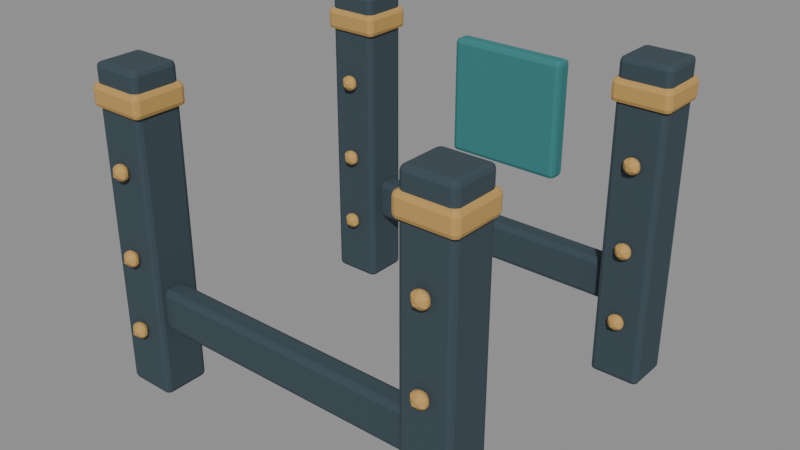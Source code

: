 # Source: upgrade_iron_sculpt.blend  (saved by Blender 5.2.44; exported with 4.5.12 LTS)
import bpy
from mathutils import Matrix  # noqa: F401  (used for matrix-valued properties, if any)

bpy.ops.wm.read_factory_settings(use_empty=True)
scene = bpy.context.scene
scene.name = 'Fort7_upgrade_iron'

# ---- materials (node trees are filled in below, after node groups)
mat_fortart2_iron_015 = bpy.data.materials.new('FortArt2_iron.015')
mat_fortart2_iron_015.diffuse_color = (0.04092, 0.06663, 0.08438, 1.0)
mat_fortart2_gold_014 = bpy.data.materials.new('FortArt2_gold.014')
mat_fortart2_gold_014.diffuse_color = (0.5395, 0.3278, 0.09759, 1.0)
mat_fortart2_teal_008 = bpy.data.materials.new('FortArt2_teal.008')
mat_fortart2_teal_008.diffuse_color = (0.03689, 0.2122, 0.2159, 1.0)

# ---- material node trees
mat_fortart2_iron_015.use_nodes = True; mat_fortart2_iron_015.node_tree.nodes.clear()
_N = mat_fortart2_iron_015.node_tree.nodes; _L = mat_fortart2_iron_015.node_tree.links
n0 = _N.new('ShaderNodeBsdfPrincipled'); n0.name = 'Principled BSDF'; n0.location = (-200, 100)
n0.inputs[0].default_value = (0.04092, 0.06663, 0.08438, 1.0)
n0.inputs[1].default_value = 0.08
n0.inputs[2].default_value = 0.86
n0.inputs[10].default_value = 0.005
n1 = _N.new('ShaderNodeOutputMaterial'); n1.name = 'Material Output'; n1.location = (200, 100)
_L.new(n0.outputs[0], n1.inputs[0])
n1.is_active_output = True
mat_fortart2_gold_014.use_nodes = True; mat_fortart2_gold_014.node_tree.nodes.clear()
_N = mat_fortart2_gold_014.node_tree.nodes; _L = mat_fortart2_gold_014.node_tree.links
n0 = _N.new('ShaderNodeBsdfPrincipled'); n0.name = 'Principled BSDF'; n0.location = (-200, 100)
n0.inputs[0].default_value = (0.5395, 0.3278, 0.09759, 1.0)
n0.inputs[1].default_value = 0.08
n0.inputs[2].default_value = 0.86
n0.inputs[10].default_value = 0.005
n1 = _N.new('ShaderNodeOutputMaterial'); n1.name = 'Material Output'; n1.location = (200, 100)
_L.new(n0.outputs[0], n1.inputs[0])
n1.is_active_output = True
mat_fortart2_teal_008.use_nodes = True; mat_fortart2_teal_008.node_tree.nodes.clear()
_N = mat_fortart2_teal_008.node_tree.nodes; _L = mat_fortart2_teal_008.node_tree.links
n0 = _N.new('ShaderNodeBsdfPrincipled'); n0.name = 'Principled BSDF'; n0.location = (-200, 100)
n0.inputs[0].default_value = (0.03689, 0.2122, 0.2159, 1.0)
n0.inputs[1].default_value = 0.08
n0.inputs[2].default_value = 0.86
n0.inputs[10].default_value = 0.005
n1 = _N.new('ShaderNodeOutputMaterial'); n1.name = 'Material Output'; n1.location = (200, 100)
_L.new(n0.outputs[0], n1.inputs[0])
n1.is_active_output = True

# ---- meshes
me_cube_2230 = bpy.data.meshes.new('Cube.2230')
me_cube_2230.from_pydata([(-0.135, -0.125, -0.85), (-0.135, -0.125, 0.85), (-0.135, 0.125, -0.85), (-0.135, 0.125, 0.85), (0.135, -0.125, -0.85), (0.135, -0.125, 0.85), (0.135, 0.125, -0.85), (0.135, 0.125, 0.85)], [], [(0, 1, 3, 2), (2, 3, 7, 6), (6, 7, 5, 4), (4, 5, 1, 0), (2, 6, 4, 0), (7, 3, 1, 5)])
_uv = me_cube_2230.uv_layers.new(name='UVMap')
_uv.uv.foreach_set('vector', [0.375, 0.0, 0.625, 0.0, 0.625, 0.25, 0.375, 0.25, 0.375, 0.25, 0.625, 0.25, 0.625, 0.5, 0.375, 0.5, 0.375, 0.5, 0.625, 0.5, 0.625, 0.75, 0.375, 0.75, 0.375, 0.75, 0.625, 0.75, 0.625, 1.0, 0.375, 1.0, 0.125, 0.5, 0.375, 0.5, 0.375, 0.75, 0.125, 0.75, 0.625, 0.5, 0.875, 0.5, 0.875, 0.75, 0.625, 0.75])
me_cube_2230.materials.append(mat_fortart2_iron_015)
me_cube_2230.update()
me_cube_2231 = bpy.data.meshes.new('Cube.2231')
me_cube_2231.from_pydata([(-0.155, -0.145, -0.06), (-0.155, -0.145, 0.06), (-0.155, 0.145, -0.06), (-0.155, 0.145, 0.06), (0.155, -0.145, -0.06), (0.155, -0.145, 0.06), (0.155, 0.145, -0.06), (0.155, 0.145, 0.06)], [], [(0, 1, 3, 2), (2, 3, 7, 6), (6, 7, 5, 4), (4, 5, 1, 0), (2, 6, 4, 0), (7, 3, 1, 5)])
_uv = me_cube_2231.uv_layers.new(name='UVMap')
_uv.uv.foreach_set('vector', [0.375, 0.0, 0.625, 0.0, 0.625, 0.25, 0.375, 0.25, 0.375, 0.25, 0.625, 0.25, 0.625, 0.5, 0.375, 0.5, 0.375, 0.5, 0.625, 0.5, 0.625, 0.75, 0.375, 0.75, 0.375, 0.75, 0.625, 0.75, 0.625, 1.0, 0.375, 1.0, 0.125, 0.5, 0.375, 0.5, 0.375, 0.75, 0.125, 0.75, 0.625, 0.5, 0.875, 0.5, 0.875, 0.75, 0.625, 0.75])
me_cube_2231.materials.append(mat_fortart2_gold_014)
me_cube_2231.update()
me_icosphere_1398 = bpy.data.meshes.new('Icosphere.1398')
me_icosphere_1398.from_pydata([(0.0, 0.0, -0.055), (0.0398, -0.0184, -0.0246), (-0.0152, -0.02977, -0.0246), (-0.04919, 0.0, -0.0246), (-0.0152, 0.02977, -0.0246), (0.0398, 0.0184, -0.0246), (0.0152, -0.02977, 0.0246), (-0.0398, -0.0184, 0.0246), (-0.0398, 0.0184, 0.0246), (0.0152, 0.02977, 0.0246), (0.04919, 0.0, 0.0246), (0.0, 0.0, 0.055)], [], [(0, 1, 2), (1, 0, 5), (0, 2, 3), (0, 3, 4), (0, 4, 5), (1, 5, 10), (2, 1, 6), (3, 2, 7), (4, 3, 8), (5, 4, 9), (1, 10, 6), (2, 6, 7), (3, 7, 8), (4, 8, 9), (5, 9, 10), (6, 10, 11), (7, 6, 11), (8, 7, 11), (9, 8, 11), (10, 9, 11)])
_uv = me_icosphere_1398.uv_layers.new(name='UVMap')
_uv.uv.foreach_set('vector', [0.1818, 0.0, 0.2727, 0.1575, 0.09091, 0.1575, 0.2727, 0.1575, 0.3636, 0.0, 0.4545, 0.1575, 0.9091, 0.0, 1.0, 0.1575, 0.8182, 0.1575, 0.7273, 0.0, 0.8182, 0.1575, 0.6364, 0.1575, 0.5455, 0.0, 0.6364, 0.1575, 0.4545, 0.1575, 0.2727, 0.1575, 0.4545, 0.1575, 0.3636, 0.3149, 0.09091, 0.1575, 0.2727, 0.1575, 0.1818, 0.3149, 0.8182, 0.1575, 1.0, 0.1575, 0.9091, 0.3149, 0.6364, 0.1575, 0.8182, 0.1575, 0.7273, 0.3149, 0.4545, 0.1575, 0.6364, 0.1575, 0.5455, 0.3149, 0.2727, 0.1575, 0.3636, 0.3149, 0.1818, 0.3149, 0.09091, 0.1575, 0.1818, 0.3149, 0.0, 0.3149, 0.8182, 0.1575, 0.9091, 0.3149, 0.7273, 0.3149, 0.6364, 0.1575, 0.7273, 0.3149, 0.5455, 0.3149, 0.4545, 0.1575, 0.5455, 0.3149, 0.3636, 0.3149, 0.1818, 0.3149, 0.3636, 0.3149, 0.2727, 0.4724, 0.0, 0.3149, 0.1818, 0.3149, 0.09091, 0.4724, 0.7273, 0.3149, 0.9091, 0.3149, 0.8182, 0.4724, 0.5455, 0.3149, 0.7273, 0.3149, 0.6364, 0.4724, 0.3636, 0.3149, 0.5455, 0.3149, 0.4545, 0.4724])
me_icosphere_1398.materials.append(mat_fortart2_gold_014)
me_icosphere_1398.update()
me_icosphere_1399 = bpy.data.meshes.new('Icosphere.1399')
me_icosphere_1399.from_pydata([(0.0, 0.0, -0.055), (0.0398, -0.0184, -0.0246), (-0.0152, -0.02977, -0.0246), (-0.04919, 0.0, -0.0246), (-0.0152, 0.02977, -0.0246), (0.0398, 0.0184, -0.0246), (0.0152, -0.02977, 0.0246), (-0.0398, -0.0184, 0.0246), (-0.0398, 0.0184, 0.0246), (0.0152, 0.02977, 0.0246), (0.04919, 0.0, 0.0246), (0.0, 0.0, 0.055)], [], [(0, 1, 2), (1, 0, 5), (0, 2, 3), (0, 3, 4), (0, 4, 5), (1, 5, 10), (2, 1, 6), (3, 2, 7), (4, 3, 8), (5, 4, 9), (1, 10, 6), (2, 6, 7), (3, 7, 8), (4, 8, 9), (5, 9, 10), (6, 10, 11), (7, 6, 11), (8, 7, 11), (9, 8, 11), (10, 9, 11)])
_uv = me_icosphere_1399.uv_layers.new(name='UVMap')
_uv.uv.foreach_set('vector', [0.1818, 0.0, 0.2727, 0.1575, 0.09091, 0.1575, 0.2727, 0.1575, 0.3636, 0.0, 0.4545, 0.1575, 0.9091, 0.0, 1.0, 0.1575, 0.8182, 0.1575, 0.7273, 0.0, 0.8182, 0.1575, 0.6364, 0.1575, 0.5455, 0.0, 0.6364, 0.1575, 0.4545, 0.1575, 0.2727, 0.1575, 0.4545, 0.1575, 0.3636, 0.3149, 0.09091, 0.1575, 0.2727, 0.1575, 0.1818, 0.3149, 0.8182, 0.1575, 1.0, 0.1575, 0.9091, 0.3149, 0.6364, 0.1575, 0.8182, 0.1575, 0.7273, 0.3149, 0.4545, 0.1575, 0.6364, 0.1575, 0.5455, 0.3149, 0.2727, 0.1575, 0.3636, 0.3149, 0.1818, 0.3149, 0.09091, 0.1575, 0.1818, 0.3149, 0.0, 0.3149, 0.8182, 0.1575, 0.9091, 0.3149, 0.7273, 0.3149, 0.6364, 0.1575, 0.7273, 0.3149, 0.5455, 0.3149, 0.4545, 0.1575, 0.5455, 0.3149, 0.3636, 0.3149, 0.1818, 0.3149, 0.3636, 0.3149, 0.2727, 0.4724, 0.0, 0.3149, 0.1818, 0.3149, 0.09091, 0.4724, 0.7273, 0.3149, 0.9091, 0.3149, 0.8182, 0.4724, 0.5455, 0.3149, 0.7273, 0.3149, 0.6364, 0.4724, 0.3636, 0.3149, 0.5455, 0.3149, 0.4545, 0.4724])
me_icosphere_1399.materials.append(mat_fortart2_gold_014)
me_icosphere_1399.update()
me_icosphere_1400 = bpy.data.meshes.new('Icosphere.1400')
me_icosphere_1400.from_pydata([(0.0, 0.0, -0.055), (0.0398, -0.0184, -0.0246), (-0.0152, -0.02977, -0.0246), (-0.04919, 0.0, -0.0246), (-0.0152, 0.02977, -0.0246), (0.0398, 0.0184, -0.0246), (0.0152, -0.02977, 0.0246), (-0.0398, -0.0184, 0.0246), (-0.0398, 0.0184, 0.0246), (0.0152, 0.02977, 0.0246), (0.04919, 0.0, 0.0246), (0.0, 0.0, 0.055)], [], [(0, 1, 2), (1, 0, 5), (0, 2, 3), (0, 3, 4), (0, 4, 5), (1, 5, 10), (2, 1, 6), (3, 2, 7), (4, 3, 8), (5, 4, 9), (1, 10, 6), (2, 6, 7), (3, 7, 8), (4, 8, 9), (5, 9, 10), (6, 10, 11), (7, 6, 11), (8, 7, 11), (9, 8, 11), (10, 9, 11)])
_uv = me_icosphere_1400.uv_layers.new(name='UVMap')
_uv.uv.foreach_set('vector', [0.1818, 0.0, 0.2727, 0.1575, 0.09091, 0.1575, 0.2727, 0.1575, 0.3636, 0.0, 0.4545, 0.1575, 0.9091, 0.0, 1.0, 0.1575, 0.8182, 0.1575, 0.7273, 0.0, 0.8182, 0.1575, 0.6364, 0.1575, 0.5455, 0.0, 0.6364, 0.1575, 0.4545, 0.1575, 0.2727, 0.1575, 0.4545, 0.1575, 0.3636, 0.3149, 0.09091, 0.1575, 0.2727, 0.1575, 0.1818, 0.3149, 0.8182, 0.1575, 1.0, 0.1575, 0.9091, 0.3149, 0.6364, 0.1575, 0.8182, 0.1575, 0.7273, 0.3149, 0.4545, 0.1575, 0.6364, 0.1575, 0.5455, 0.3149, 0.2727, 0.1575, 0.3636, 0.3149, 0.1818, 0.3149, 0.09091, 0.1575, 0.1818, 0.3149, 0.0, 0.3149, 0.8182, 0.1575, 0.9091, 0.3149, 0.7273, 0.3149, 0.6364, 0.1575, 0.7273, 0.3149, 0.5455, 0.3149, 0.4545, 0.1575, 0.5455, 0.3149, 0.3636, 0.3149, 0.1818, 0.3149, 0.3636, 0.3149, 0.2727, 0.4724, 0.0, 0.3149, 0.1818, 0.3149, 0.09091, 0.4724, 0.7273, 0.3149, 0.9091, 0.3149, 0.8182, 0.4724, 0.5455, 0.3149, 0.7273, 0.3149, 0.6364, 0.4724, 0.3636, 0.3149, 0.5455, 0.3149, 0.4545, 0.4724])
me_icosphere_1400.materials.append(mat_fortart2_gold_014)
me_icosphere_1400.update()
me_cube_2232 = bpy.data.meshes.new('Cube.2232')
me_cube_2232.from_pydata([(-0.135, -0.125, -0.85), (-0.135, -0.125, 0.85), (-0.135, 0.125, -0.85), (-0.135, 0.125, 0.85), (0.135, -0.125, -0.85), (0.135, -0.125, 0.85), (0.135, 0.125, -0.85), (0.135, 0.125, 0.85)], [], [(0, 1, 3, 2), (2, 3, 7, 6), (6, 7, 5, 4), (4, 5, 1, 0), (2, 6, 4, 0), (7, 3, 1, 5)])
_uv = me_cube_2232.uv_layers.new(name='UVMap')
_uv.uv.foreach_set('vector', [0.375, 0.0, 0.625, 0.0, 0.625, 0.25, 0.375, 0.25, 0.375, 0.25, 0.625, 0.25, 0.625, 0.5, 0.375, 0.5, 0.375, 0.5, 0.625, 0.5, 0.625, 0.75, 0.375, 0.75, 0.375, 0.75, 0.625, 0.75, 0.625, 1.0, 0.375, 1.0, 0.125, 0.5, 0.375, 0.5, 0.375, 0.75, 0.125, 0.75, 0.625, 0.5, 0.875, 0.5, 0.875, 0.75, 0.625, 0.75])
me_cube_2232.materials.append(mat_fortart2_iron_015)
me_cube_2232.update()
me_cube_2233 = bpy.data.meshes.new('Cube.2233')
me_cube_2233.from_pydata([(-0.155, -0.145, -0.06), (-0.155, -0.145, 0.06), (-0.155, 0.145, -0.06), (-0.155, 0.145, 0.06), (0.155, -0.145, -0.06), (0.155, -0.145, 0.06), (0.155, 0.145, -0.06), (0.155, 0.145, 0.06)], [], [(0, 1, 3, 2), (2, 3, 7, 6), (6, 7, 5, 4), (4, 5, 1, 0), (2, 6, 4, 0), (7, 3, 1, 5)])
_uv = me_cube_2233.uv_layers.new(name='UVMap')
_uv.uv.foreach_set('vector', [0.375, 0.0, 0.625, 0.0, 0.625, 0.25, 0.375, 0.25, 0.375, 0.25, 0.625, 0.25, 0.625, 0.5, 0.375, 0.5, 0.375, 0.5, 0.625, 0.5, 0.625, 0.75, 0.375, 0.75, 0.375, 0.75, 0.625, 0.75, 0.625, 1.0, 0.375, 1.0, 0.125, 0.5, 0.375, 0.5, 0.375, 0.75, 0.125, 0.75, 0.625, 0.5, 0.875, 0.5, 0.875, 0.75, 0.625, 0.75])
me_cube_2233.materials.append(mat_fortart2_gold_014)
me_cube_2233.update()
me_icosphere_1401 = bpy.data.meshes.new('Icosphere.1401')
me_icosphere_1401.from_pydata([(0.0, 0.0, -0.055), (0.0398, -0.0184, -0.0246), (-0.0152, -0.02977, -0.0246), (-0.04919, 0.0, -0.0246), (-0.0152, 0.02977, -0.0246), (0.0398, 0.0184, -0.0246), (0.0152, -0.02977, 0.0246), (-0.0398, -0.0184, 0.0246), (-0.0398, 0.0184, 0.0246), (0.0152, 0.02977, 0.0246), (0.04919, 0.0, 0.0246), (0.0, 0.0, 0.055)], [], [(0, 1, 2), (1, 0, 5), (0, 2, 3), (0, 3, 4), (0, 4, 5), (1, 5, 10), (2, 1, 6), (3, 2, 7), (4, 3, 8), (5, 4, 9), (1, 10, 6), (2, 6, 7), (3, 7, 8), (4, 8, 9), (5, 9, 10), (6, 10, 11), (7, 6, 11), (8, 7, 11), (9, 8, 11), (10, 9, 11)])
_uv = me_icosphere_1401.uv_layers.new(name='UVMap')
_uv.uv.foreach_set('vector', [0.1818, 0.0, 0.2727, 0.1575, 0.09091, 0.1575, 0.2727, 0.1575, 0.3636, 0.0, 0.4545, 0.1575, 0.9091, 0.0, 1.0, 0.1575, 0.8182, 0.1575, 0.7273, 0.0, 0.8182, 0.1575, 0.6364, 0.1575, 0.5455, 0.0, 0.6364, 0.1575, 0.4545, 0.1575, 0.2727, 0.1575, 0.4545, 0.1575, 0.3636, 0.3149, 0.09091, 0.1575, 0.2727, 0.1575, 0.1818, 0.3149, 0.8182, 0.1575, 1.0, 0.1575, 0.9091, 0.3149, 0.6364, 0.1575, 0.8182, 0.1575, 0.7273, 0.3149, 0.4545, 0.1575, 0.6364, 0.1575, 0.5455, 0.3149, 0.2727, 0.1575, 0.3636, 0.3149, 0.1818, 0.3149, 0.09091, 0.1575, 0.1818, 0.3149, 0.0, 0.3149, 0.8182, 0.1575, 0.9091, 0.3149, 0.7273, 0.3149, 0.6364, 0.1575, 0.7273, 0.3149, 0.5455, 0.3149, 0.4545, 0.1575, 0.5455, 0.3149, 0.3636, 0.3149, 0.1818, 0.3149, 0.3636, 0.3149, 0.2727, 0.4724, 0.0, 0.3149, 0.1818, 0.3149, 0.09091, 0.4724, 0.7273, 0.3149, 0.9091, 0.3149, 0.8182, 0.4724, 0.5455, 0.3149, 0.7273, 0.3149, 0.6364, 0.4724, 0.3636, 0.3149, 0.5455, 0.3149, 0.4545, 0.4724])
me_icosphere_1401.materials.append(mat_fortart2_gold_014)
me_icosphere_1401.update()
me_icosphere_1402 = bpy.data.meshes.new('Icosphere.1402')
me_icosphere_1402.from_pydata([(0.0, 0.0, -0.055), (0.0398, -0.0184, -0.0246), (-0.0152, -0.02977, -0.0246), (-0.04919, 0.0, -0.0246), (-0.0152, 0.02977, -0.0246), (0.0398, 0.0184, -0.0246), (0.0152, -0.02977, 0.0246), (-0.0398, -0.0184, 0.0246), (-0.0398, 0.0184, 0.0246), (0.0152, 0.02977, 0.0246), (0.04919, 0.0, 0.0246), (0.0, 0.0, 0.055)], [], [(0, 1, 2), (1, 0, 5), (0, 2, 3), (0, 3, 4), (0, 4, 5), (1, 5, 10), (2, 1, 6), (3, 2, 7), (4, 3, 8), (5, 4, 9), (1, 10, 6), (2, 6, 7), (3, 7, 8), (4, 8, 9), (5, 9, 10), (6, 10, 11), (7, 6, 11), (8, 7, 11), (9, 8, 11), (10, 9, 11)])
_uv = me_icosphere_1402.uv_layers.new(name='UVMap')
_uv.uv.foreach_set('vector', [0.1818, 0.0, 0.2727, 0.1575, 0.09091, 0.1575, 0.2727, 0.1575, 0.3636, 0.0, 0.4545, 0.1575, 0.9091, 0.0, 1.0, 0.1575, 0.8182, 0.1575, 0.7273, 0.0, 0.8182, 0.1575, 0.6364, 0.1575, 0.5455, 0.0, 0.6364, 0.1575, 0.4545, 0.1575, 0.2727, 0.1575, 0.4545, 0.1575, 0.3636, 0.3149, 0.09091, 0.1575, 0.2727, 0.1575, 0.1818, 0.3149, 0.8182, 0.1575, 1.0, 0.1575, 0.9091, 0.3149, 0.6364, 0.1575, 0.8182, 0.1575, 0.7273, 0.3149, 0.4545, 0.1575, 0.6364, 0.1575, 0.5455, 0.3149, 0.2727, 0.1575, 0.3636, 0.3149, 0.1818, 0.3149, 0.09091, 0.1575, 0.1818, 0.3149, 0.0, 0.3149, 0.8182, 0.1575, 0.9091, 0.3149, 0.7273, 0.3149, 0.6364, 0.1575, 0.7273, 0.3149, 0.5455, 0.3149, 0.4545, 0.1575, 0.5455, 0.3149, 0.3636, 0.3149, 0.1818, 0.3149, 0.3636, 0.3149, 0.2727, 0.4724, 0.0, 0.3149, 0.1818, 0.3149, 0.09091, 0.4724, 0.7273, 0.3149, 0.9091, 0.3149, 0.8182, 0.4724, 0.5455, 0.3149, 0.7273, 0.3149, 0.6364, 0.4724, 0.3636, 0.3149, 0.5455, 0.3149, 0.4545, 0.4724])
me_icosphere_1402.materials.append(mat_fortart2_gold_014)
me_icosphere_1402.update()
me_icosphere_1403 = bpy.data.meshes.new('Icosphere.1403')
me_icosphere_1403.from_pydata([(0.0, 0.0, -0.055), (0.0398, -0.0184, -0.0246), (-0.0152, -0.02977, -0.0246), (-0.04919, 0.0, -0.0246), (-0.0152, 0.02977, -0.0246), (0.0398, 0.0184, -0.0246), (0.0152, -0.02977, 0.0246), (-0.0398, -0.0184, 0.0246), (-0.0398, 0.0184, 0.0246), (0.0152, 0.02977, 0.0246), (0.04919, 0.0, 0.0246), (0.0, 0.0, 0.055)], [], [(0, 1, 2), (1, 0, 5), (0, 2, 3), (0, 3, 4), (0, 4, 5), (1, 5, 10), (2, 1, 6), (3, 2, 7), (4, 3, 8), (5, 4, 9), (1, 10, 6), (2, 6, 7), (3, 7, 8), (4, 8, 9), (5, 9, 10), (6, 10, 11), (7, 6, 11), (8, 7, 11), (9, 8, 11), (10, 9, 11)])
_uv = me_icosphere_1403.uv_layers.new(name='UVMap')
_uv.uv.foreach_set('vector', [0.1818, 0.0, 0.2727, 0.1575, 0.09091, 0.1575, 0.2727, 0.1575, 0.3636, 0.0, 0.4545, 0.1575, 0.9091, 0.0, 1.0, 0.1575, 0.8182, 0.1575, 0.7273, 0.0, 0.8182, 0.1575, 0.6364, 0.1575, 0.5455, 0.0, 0.6364, 0.1575, 0.4545, 0.1575, 0.2727, 0.1575, 0.4545, 0.1575, 0.3636, 0.3149, 0.09091, 0.1575, 0.2727, 0.1575, 0.1818, 0.3149, 0.8182, 0.1575, 1.0, 0.1575, 0.9091, 0.3149, 0.6364, 0.1575, 0.8182, 0.1575, 0.7273, 0.3149, 0.4545, 0.1575, 0.6364, 0.1575, 0.5455, 0.3149, 0.2727, 0.1575, 0.3636, 0.3149, 0.1818, 0.3149, 0.09091, 0.1575, 0.1818, 0.3149, 0.0, 0.3149, 0.8182, 0.1575, 0.9091, 0.3149, 0.7273, 0.3149, 0.6364, 0.1575, 0.7273, 0.3149, 0.5455, 0.3149, 0.4545, 0.1575, 0.5455, 0.3149, 0.3636, 0.3149, 0.1818, 0.3149, 0.3636, 0.3149, 0.2727, 0.4724, 0.0, 0.3149, 0.1818, 0.3149, 0.09091, 0.4724, 0.7273, 0.3149, 0.9091, 0.3149, 0.8182, 0.4724, 0.5455, 0.3149, 0.7273, 0.3149, 0.6364, 0.4724, 0.3636, 0.3149, 0.5455, 0.3149, 0.4545, 0.4724])
me_icosphere_1403.materials.append(mat_fortart2_gold_014)
me_icosphere_1403.update()
me_cube_2234 = bpy.data.meshes.new('Cube.2234')
me_cube_2234.from_pydata([(-0.135, -0.125, -0.85), (-0.135, -0.125, 0.85), (-0.135, 0.125, -0.85), (-0.135, 0.125, 0.85), (0.135, -0.125, -0.85), (0.135, -0.125, 0.85), (0.135, 0.125, -0.85), (0.135, 0.125, 0.85)], [], [(0, 1, 3, 2), (2, 3, 7, 6), (6, 7, 5, 4), (4, 5, 1, 0), (2, 6, 4, 0), (7, 3, 1, 5)])
_uv = me_cube_2234.uv_layers.new(name='UVMap')
_uv.uv.foreach_set('vector', [0.375, 0.0, 0.625, 0.0, 0.625, 0.25, 0.375, 0.25, 0.375, 0.25, 0.625, 0.25, 0.625, 0.5, 0.375, 0.5, 0.375, 0.5, 0.625, 0.5, 0.625, 0.75, 0.375, 0.75, 0.375, 0.75, 0.625, 0.75, 0.625, 1.0, 0.375, 1.0, 0.125, 0.5, 0.375, 0.5, 0.375, 0.75, 0.125, 0.75, 0.625, 0.5, 0.875, 0.5, 0.875, 0.75, 0.625, 0.75])
me_cube_2234.materials.append(mat_fortart2_iron_015)
me_cube_2234.update()
me_cube_2235 = bpy.data.meshes.new('Cube.2235')
me_cube_2235.from_pydata([(-0.155, -0.145, -0.06), (-0.155, -0.145, 0.06), (-0.155, 0.145, -0.06), (-0.155, 0.145, 0.06), (0.155, -0.145, -0.06), (0.155, -0.145, 0.06), (0.155, 0.145, -0.06), (0.155, 0.145, 0.06)], [], [(0, 1, 3, 2), (2, 3, 7, 6), (6, 7, 5, 4), (4, 5, 1, 0), (2, 6, 4, 0), (7, 3, 1, 5)])
_uv = me_cube_2235.uv_layers.new(name='UVMap')
_uv.uv.foreach_set('vector', [0.375, 0.0, 0.625, 0.0, 0.625, 0.25, 0.375, 0.25, 0.375, 0.25, 0.625, 0.25, 0.625, 0.5, 0.375, 0.5, 0.375, 0.5, 0.625, 0.5, 0.625, 0.75, 0.375, 0.75, 0.375, 0.75, 0.625, 0.75, 0.625, 1.0, 0.375, 1.0, 0.125, 0.5, 0.375, 0.5, 0.375, 0.75, 0.125, 0.75, 0.625, 0.5, 0.875, 0.5, 0.875, 0.75, 0.625, 0.75])
me_cube_2235.materials.append(mat_fortart2_gold_014)
me_cube_2235.update()
me_icosphere_1404 = bpy.data.meshes.new('Icosphere.1404')
me_icosphere_1404.from_pydata([(0.0, 0.0, -0.055), (0.0398, -0.0184, -0.0246), (-0.0152, -0.02977, -0.0246), (-0.04919, 0.0, -0.0246), (-0.0152, 0.02977, -0.0246), (0.0398, 0.0184, -0.0246), (0.0152, -0.02977, 0.0246), (-0.0398, -0.0184, 0.0246), (-0.0398, 0.0184, 0.0246), (0.0152, 0.02977, 0.0246), (0.04919, 0.0, 0.0246), (0.0, 0.0, 0.055)], [], [(0, 1, 2), (1, 0, 5), (0, 2, 3), (0, 3, 4), (0, 4, 5), (1, 5, 10), (2, 1, 6), (3, 2, 7), (4, 3, 8), (5, 4, 9), (1, 10, 6), (2, 6, 7), (3, 7, 8), (4, 8, 9), (5, 9, 10), (6, 10, 11), (7, 6, 11), (8, 7, 11), (9, 8, 11), (10, 9, 11)])
_uv = me_icosphere_1404.uv_layers.new(name='UVMap')
_uv.uv.foreach_set('vector', [0.1818, 0.0, 0.2727, 0.1575, 0.09091, 0.1575, 0.2727, 0.1575, 0.3636, 0.0, 0.4545, 0.1575, 0.9091, 0.0, 1.0, 0.1575, 0.8182, 0.1575, 0.7273, 0.0, 0.8182, 0.1575, 0.6364, 0.1575, 0.5455, 0.0, 0.6364, 0.1575, 0.4545, 0.1575, 0.2727, 0.1575, 0.4545, 0.1575, 0.3636, 0.3149, 0.09091, 0.1575, 0.2727, 0.1575, 0.1818, 0.3149, 0.8182, 0.1575, 1.0, 0.1575, 0.9091, 0.3149, 0.6364, 0.1575, 0.8182, 0.1575, 0.7273, 0.3149, 0.4545, 0.1575, 0.6364, 0.1575, 0.5455, 0.3149, 0.2727, 0.1575, 0.3636, 0.3149, 0.1818, 0.3149, 0.09091, 0.1575, 0.1818, 0.3149, 0.0, 0.3149, 0.8182, 0.1575, 0.9091, 0.3149, 0.7273, 0.3149, 0.6364, 0.1575, 0.7273, 0.3149, 0.5455, 0.3149, 0.4545, 0.1575, 0.5455, 0.3149, 0.3636, 0.3149, 0.1818, 0.3149, 0.3636, 0.3149, 0.2727, 0.4724, 0.0, 0.3149, 0.1818, 0.3149, 0.09091, 0.4724, 0.7273, 0.3149, 0.9091, 0.3149, 0.8182, 0.4724, 0.5455, 0.3149, 0.7273, 0.3149, 0.6364, 0.4724, 0.3636, 0.3149, 0.5455, 0.3149, 0.4545, 0.4724])
me_icosphere_1404.materials.append(mat_fortart2_gold_014)
me_icosphere_1404.update()
me_icosphere_1405 = bpy.data.meshes.new('Icosphere.1405')
me_icosphere_1405.from_pydata([(0.0, 0.0, -0.055), (0.0398, -0.0184, -0.0246), (-0.0152, -0.02977, -0.0246), (-0.04919, 0.0, -0.0246), (-0.0152, 0.02977, -0.0246), (0.0398, 0.0184, -0.0246), (0.0152, -0.02977, 0.0246), (-0.0398, -0.0184, 0.0246), (-0.0398, 0.0184, 0.0246), (0.0152, 0.02977, 0.0246), (0.04919, 0.0, 0.0246), (0.0, 0.0, 0.055)], [], [(0, 1, 2), (1, 0, 5), (0, 2, 3), (0, 3, 4), (0, 4, 5), (1, 5, 10), (2, 1, 6), (3, 2, 7), (4, 3, 8), (5, 4, 9), (1, 10, 6), (2, 6, 7), (3, 7, 8), (4, 8, 9), (5, 9, 10), (6, 10, 11), (7, 6, 11), (8, 7, 11), (9, 8, 11), (10, 9, 11)])
_uv = me_icosphere_1405.uv_layers.new(name='UVMap')
_uv.uv.foreach_set('vector', [0.1818, 0.0, 0.2727, 0.1575, 0.09091, 0.1575, 0.2727, 0.1575, 0.3636, 0.0, 0.4545, 0.1575, 0.9091, 0.0, 1.0, 0.1575, 0.8182, 0.1575, 0.7273, 0.0, 0.8182, 0.1575, 0.6364, 0.1575, 0.5455, 0.0, 0.6364, 0.1575, 0.4545, 0.1575, 0.2727, 0.1575, 0.4545, 0.1575, 0.3636, 0.3149, 0.09091, 0.1575, 0.2727, 0.1575, 0.1818, 0.3149, 0.8182, 0.1575, 1.0, 0.1575, 0.9091, 0.3149, 0.6364, 0.1575, 0.8182, 0.1575, 0.7273, 0.3149, 0.4545, 0.1575, 0.6364, 0.1575, 0.5455, 0.3149, 0.2727, 0.1575, 0.3636, 0.3149, 0.1818, 0.3149, 0.09091, 0.1575, 0.1818, 0.3149, 0.0, 0.3149, 0.8182, 0.1575, 0.9091, 0.3149, 0.7273, 0.3149, 0.6364, 0.1575, 0.7273, 0.3149, 0.5455, 0.3149, 0.4545, 0.1575, 0.5455, 0.3149, 0.3636, 0.3149, 0.1818, 0.3149, 0.3636, 0.3149, 0.2727, 0.4724, 0.0, 0.3149, 0.1818, 0.3149, 0.09091, 0.4724, 0.7273, 0.3149, 0.9091, 0.3149, 0.8182, 0.4724, 0.5455, 0.3149, 0.7273, 0.3149, 0.6364, 0.4724, 0.3636, 0.3149, 0.5455, 0.3149, 0.4545, 0.4724])
me_icosphere_1405.materials.append(mat_fortart2_gold_014)
me_icosphere_1405.update()
me_icosphere_1406 = bpy.data.meshes.new('Icosphere.1406')
me_icosphere_1406.from_pydata([(0.0, 0.0, -0.055), (0.0398, -0.0184, -0.0246), (-0.0152, -0.02977, -0.0246), (-0.04919, 0.0, -0.0246), (-0.0152, 0.02977, -0.0246), (0.0398, 0.0184, -0.0246), (0.0152, -0.02977, 0.0246), (-0.0398, -0.0184, 0.0246), (-0.0398, 0.0184, 0.0246), (0.0152, 0.02977, 0.0246), (0.04919, 0.0, 0.0246), (0.0, 0.0, 0.055)], [], [(0, 1, 2), (1, 0, 5), (0, 2, 3), (0, 3, 4), (0, 4, 5), (1, 5, 10), (2, 1, 6), (3, 2, 7), (4, 3, 8), (5, 4, 9), (1, 10, 6), (2, 6, 7), (3, 7, 8), (4, 8, 9), (5, 9, 10), (6, 10, 11), (7, 6, 11), (8, 7, 11), (9, 8, 11), (10, 9, 11)])
_uv = me_icosphere_1406.uv_layers.new(name='UVMap')
_uv.uv.foreach_set('vector', [0.1818, 0.0, 0.2727, 0.1575, 0.09091, 0.1575, 0.2727, 0.1575, 0.3636, 0.0, 0.4545, 0.1575, 0.9091, 0.0, 1.0, 0.1575, 0.8182, 0.1575, 0.7273, 0.0, 0.8182, 0.1575, 0.6364, 0.1575, 0.5455, 0.0, 0.6364, 0.1575, 0.4545, 0.1575, 0.2727, 0.1575, 0.4545, 0.1575, 0.3636, 0.3149, 0.09091, 0.1575, 0.2727, 0.1575, 0.1818, 0.3149, 0.8182, 0.1575, 1.0, 0.1575, 0.9091, 0.3149, 0.6364, 0.1575, 0.8182, 0.1575, 0.7273, 0.3149, 0.4545, 0.1575, 0.6364, 0.1575, 0.5455, 0.3149, 0.2727, 0.1575, 0.3636, 0.3149, 0.1818, 0.3149, 0.09091, 0.1575, 0.1818, 0.3149, 0.0, 0.3149, 0.8182, 0.1575, 0.9091, 0.3149, 0.7273, 0.3149, 0.6364, 0.1575, 0.7273, 0.3149, 0.5455, 0.3149, 0.4545, 0.1575, 0.5455, 0.3149, 0.3636, 0.3149, 0.1818, 0.3149, 0.3636, 0.3149, 0.2727, 0.4724, 0.0, 0.3149, 0.1818, 0.3149, 0.09091, 0.4724, 0.7273, 0.3149, 0.9091, 0.3149, 0.8182, 0.4724, 0.5455, 0.3149, 0.7273, 0.3149, 0.6364, 0.4724, 0.3636, 0.3149, 0.5455, 0.3149, 0.4545, 0.4724])
me_icosphere_1406.materials.append(mat_fortart2_gold_014)
me_icosphere_1406.update()
me_cube_2236 = bpy.data.meshes.new('Cube.2236')
me_cube_2236.from_pydata([(-0.135, -0.125, -0.85), (-0.135, -0.125, 0.85), (-0.135, 0.125, -0.85), (-0.135, 0.125, 0.85), (0.135, -0.125, -0.85), (0.135, -0.125, 0.85), (0.135, 0.125, -0.85), (0.135, 0.125, 0.85)], [], [(0, 1, 3, 2), (2, 3, 7, 6), (6, 7, 5, 4), (4, 5, 1, 0), (2, 6, 4, 0), (7, 3, 1, 5)])
_uv = me_cube_2236.uv_layers.new(name='UVMap')
_uv.uv.foreach_set('vector', [0.375, 0.0, 0.625, 0.0, 0.625, 0.25, 0.375, 0.25, 0.375, 0.25, 0.625, 0.25, 0.625, 0.5, 0.375, 0.5, 0.375, 0.5, 0.625, 0.5, 0.625, 0.75, 0.375, 0.75, 0.375, 0.75, 0.625, 0.75, 0.625, 1.0, 0.375, 1.0, 0.125, 0.5, 0.375, 0.5, 0.375, 0.75, 0.125, 0.75, 0.625, 0.5, 0.875, 0.5, 0.875, 0.75, 0.625, 0.75])
me_cube_2236.materials.append(mat_fortart2_iron_015)
me_cube_2236.update()
me_cube_2237 = bpy.data.meshes.new('Cube.2237')
me_cube_2237.from_pydata([(-0.155, -0.145, -0.06), (-0.155, -0.145, 0.06), (-0.155, 0.145, -0.06), (-0.155, 0.145, 0.06), (0.155, -0.145, -0.06), (0.155, -0.145, 0.06), (0.155, 0.145, -0.06), (0.155, 0.145, 0.06)], [], [(0, 1, 3, 2), (2, 3, 7, 6), (6, 7, 5, 4), (4, 5, 1, 0), (2, 6, 4, 0), (7, 3, 1, 5)])
_uv = me_cube_2237.uv_layers.new(name='UVMap')
_uv.uv.foreach_set('vector', [0.375, 0.0, 0.625, 0.0, 0.625, 0.25, 0.375, 0.25, 0.375, 0.25, 0.625, 0.25, 0.625, 0.5, 0.375, 0.5, 0.375, 0.5, 0.625, 0.5, 0.625, 0.75, 0.375, 0.75, 0.375, 0.75, 0.625, 0.75, 0.625, 1.0, 0.375, 1.0, 0.125, 0.5, 0.375, 0.5, 0.375, 0.75, 0.125, 0.75, 0.625, 0.5, 0.875, 0.5, 0.875, 0.75, 0.625, 0.75])
me_cube_2237.materials.append(mat_fortart2_gold_014)
me_cube_2237.update()
me_icosphere_1407 = bpy.data.meshes.new('Icosphere.1407')
me_icosphere_1407.from_pydata([(0.0, 0.0, -0.055), (0.0398, -0.0184, -0.0246), (-0.0152, -0.02977, -0.0246), (-0.04919, 0.0, -0.0246), (-0.0152, 0.02977, -0.0246), (0.0398, 0.0184, -0.0246), (0.0152, -0.02977, 0.0246), (-0.0398, -0.0184, 0.0246), (-0.0398, 0.0184, 0.0246), (0.0152, 0.02977, 0.0246), (0.04919, 0.0, 0.0246), (0.0, 0.0, 0.055)], [], [(0, 1, 2), (1, 0, 5), (0, 2, 3), (0, 3, 4), (0, 4, 5), (1, 5, 10), (2, 1, 6), (3, 2, 7), (4, 3, 8), (5, 4, 9), (1, 10, 6), (2, 6, 7), (3, 7, 8), (4, 8, 9), (5, 9, 10), (6, 10, 11), (7, 6, 11), (8, 7, 11), (9, 8, 11), (10, 9, 11)])
_uv = me_icosphere_1407.uv_layers.new(name='UVMap')
_uv.uv.foreach_set('vector', [0.1818, 0.0, 0.2727, 0.1575, 0.09091, 0.1575, 0.2727, 0.1575, 0.3636, 0.0, 0.4545, 0.1575, 0.9091, 0.0, 1.0, 0.1575, 0.8182, 0.1575, 0.7273, 0.0, 0.8182, 0.1575, 0.6364, 0.1575, 0.5455, 0.0, 0.6364, 0.1575, 0.4545, 0.1575, 0.2727, 0.1575, 0.4545, 0.1575, 0.3636, 0.3149, 0.09091, 0.1575, 0.2727, 0.1575, 0.1818, 0.3149, 0.8182, 0.1575, 1.0, 0.1575, 0.9091, 0.3149, 0.6364, 0.1575, 0.8182, 0.1575, 0.7273, 0.3149, 0.4545, 0.1575, 0.6364, 0.1575, 0.5455, 0.3149, 0.2727, 0.1575, 0.3636, 0.3149, 0.1818, 0.3149, 0.09091, 0.1575, 0.1818, 0.3149, 0.0, 0.3149, 0.8182, 0.1575, 0.9091, 0.3149, 0.7273, 0.3149, 0.6364, 0.1575, 0.7273, 0.3149, 0.5455, 0.3149, 0.4545, 0.1575, 0.5455, 0.3149, 0.3636, 0.3149, 0.1818, 0.3149, 0.3636, 0.3149, 0.2727, 0.4724, 0.0, 0.3149, 0.1818, 0.3149, 0.09091, 0.4724, 0.7273, 0.3149, 0.9091, 0.3149, 0.8182, 0.4724, 0.5455, 0.3149, 0.7273, 0.3149, 0.6364, 0.4724, 0.3636, 0.3149, 0.5455, 0.3149, 0.4545, 0.4724])
me_icosphere_1407.materials.append(mat_fortart2_gold_014)
me_icosphere_1407.update()
me_icosphere_1408 = bpy.data.meshes.new('Icosphere.1408')
me_icosphere_1408.from_pydata([(0.0, 0.0, -0.055), (0.0398, -0.0184, -0.0246), (-0.0152, -0.02977, -0.0246), (-0.04919, 0.0, -0.0246), (-0.0152, 0.02977, -0.0246), (0.0398, 0.0184, -0.0246), (0.0152, -0.02977, 0.0246), (-0.0398, -0.0184, 0.0246), (-0.0398, 0.0184, 0.0246), (0.0152, 0.02977, 0.0246), (0.04919, 0.0, 0.0246), (0.0, 0.0, 0.055)], [], [(0, 1, 2), (1, 0, 5), (0, 2, 3), (0, 3, 4), (0, 4, 5), (1, 5, 10), (2, 1, 6), (3, 2, 7), (4, 3, 8), (5, 4, 9), (1, 10, 6), (2, 6, 7), (3, 7, 8), (4, 8, 9), (5, 9, 10), (6, 10, 11), (7, 6, 11), (8, 7, 11), (9, 8, 11), (10, 9, 11)])
_uv = me_icosphere_1408.uv_layers.new(name='UVMap')
_uv.uv.foreach_set('vector', [0.1818, 0.0, 0.2727, 0.1575, 0.09091, 0.1575, 0.2727, 0.1575, 0.3636, 0.0, 0.4545, 0.1575, 0.9091, 0.0, 1.0, 0.1575, 0.8182, 0.1575, 0.7273, 0.0, 0.8182, 0.1575, 0.6364, 0.1575, 0.5455, 0.0, 0.6364, 0.1575, 0.4545, 0.1575, 0.2727, 0.1575, 0.4545, 0.1575, 0.3636, 0.3149, 0.09091, 0.1575, 0.2727, 0.1575, 0.1818, 0.3149, 0.8182, 0.1575, 1.0, 0.1575, 0.9091, 0.3149, 0.6364, 0.1575, 0.8182, 0.1575, 0.7273, 0.3149, 0.4545, 0.1575, 0.6364, 0.1575, 0.5455, 0.3149, 0.2727, 0.1575, 0.3636, 0.3149, 0.1818, 0.3149, 0.09091, 0.1575, 0.1818, 0.3149, 0.0, 0.3149, 0.8182, 0.1575, 0.9091, 0.3149, 0.7273, 0.3149, 0.6364, 0.1575, 0.7273, 0.3149, 0.5455, 0.3149, 0.4545, 0.1575, 0.5455, 0.3149, 0.3636, 0.3149, 0.1818, 0.3149, 0.3636, 0.3149, 0.2727, 0.4724, 0.0, 0.3149, 0.1818, 0.3149, 0.09091, 0.4724, 0.7273, 0.3149, 0.9091, 0.3149, 0.8182, 0.4724, 0.5455, 0.3149, 0.7273, 0.3149, 0.6364, 0.4724, 0.3636, 0.3149, 0.5455, 0.3149, 0.4545, 0.4724])
me_icosphere_1408.materials.append(mat_fortart2_gold_014)
me_icosphere_1408.update()
me_icosphere_1409 = bpy.data.meshes.new('Icosphere.1409')
me_icosphere_1409.from_pydata([(0.0, 0.0, -0.055), (0.0398, -0.0184, -0.0246), (-0.0152, -0.02977, -0.0246), (-0.04919, 0.0, -0.0246), (-0.0152, 0.02977, -0.0246), (0.0398, 0.0184, -0.0246), (0.0152, -0.02977, 0.0246), (-0.0398, -0.0184, 0.0246), (-0.0398, 0.0184, 0.0246), (0.0152, 0.02977, 0.0246), (0.04919, 0.0, 0.0246), (0.0, 0.0, 0.055)], [], [(0, 1, 2), (1, 0, 5), (0, 2, 3), (0, 3, 4), (0, 4, 5), (1, 5, 10), (2, 1, 6), (3, 2, 7), (4, 3, 8), (5, 4, 9), (1, 10, 6), (2, 6, 7), (3, 7, 8), (4, 8, 9), (5, 9, 10), (6, 10, 11), (7, 6, 11), (8, 7, 11), (9, 8, 11), (10, 9, 11)])
_uv = me_icosphere_1409.uv_layers.new(name='UVMap')
_uv.uv.foreach_set('vector', [0.1818, 0.0, 0.2727, 0.1575, 0.09091, 0.1575, 0.2727, 0.1575, 0.3636, 0.0, 0.4545, 0.1575, 0.9091, 0.0, 1.0, 0.1575, 0.8182, 0.1575, 0.7273, 0.0, 0.8182, 0.1575, 0.6364, 0.1575, 0.5455, 0.0, 0.6364, 0.1575, 0.4545, 0.1575, 0.2727, 0.1575, 0.4545, 0.1575, 0.3636, 0.3149, 0.09091, 0.1575, 0.2727, 0.1575, 0.1818, 0.3149, 0.8182, 0.1575, 1.0, 0.1575, 0.9091, 0.3149, 0.6364, 0.1575, 0.8182, 0.1575, 0.7273, 0.3149, 0.4545, 0.1575, 0.6364, 0.1575, 0.5455, 0.3149, 0.2727, 0.1575, 0.3636, 0.3149, 0.1818, 0.3149, 0.09091, 0.1575, 0.1818, 0.3149, 0.0, 0.3149, 0.8182, 0.1575, 0.9091, 0.3149, 0.7273, 0.3149, 0.6364, 0.1575, 0.7273, 0.3149, 0.5455, 0.3149, 0.4545, 0.1575, 0.5455, 0.3149, 0.3636, 0.3149, 0.1818, 0.3149, 0.3636, 0.3149, 0.2727, 0.4724, 0.0, 0.3149, 0.1818, 0.3149, 0.09091, 0.4724, 0.7273, 0.3149, 0.9091, 0.3149, 0.8182, 0.4724, 0.5455, 0.3149, 0.7273, 0.3149, 0.6364, 0.4724, 0.3636, 0.3149, 0.5455, 0.3149, 0.4545, 0.4724])
me_icosphere_1409.materials.append(mat_fortart2_gold_014)
me_icosphere_1409.update()
me_cube_2238 = bpy.data.meshes.new('Cube.2238')
me_cube_2238.from_pydata([(-1.0, -0.06, -0.11), (-1.0, -0.06, 0.11), (-1.0, 0.06, -0.11), (-1.0, 0.06, 0.11), (1.0, -0.06, -0.11), (1.0, -0.06, 0.11), (1.0, 0.06, -0.11), (1.0, 0.06, 0.11)], [], [(0, 1, 3, 2), (2, 3, 7, 6), (6, 7, 5, 4), (4, 5, 1, 0), (2, 6, 4, 0), (7, 3, 1, 5)])
_uv = me_cube_2238.uv_layers.new(name='UVMap')
_uv.uv.foreach_set('vector', [0.375, 0.0, 0.625, 0.0, 0.625, 0.25, 0.375, 0.25, 0.375, 0.25, 0.625, 0.25, 0.625, 0.5, 0.375, 0.5, 0.375, 0.5, 0.625, 0.5, 0.625, 0.75, 0.375, 0.75, 0.375, 0.75, 0.625, 0.75, 0.625, 1.0, 0.375, 1.0, 0.125, 0.5, 0.375, 0.5, 0.375, 0.75, 0.125, 0.75, 0.625, 0.5, 0.875, 0.5, 0.875, 0.75, 0.625, 0.75])
me_cube_2238.materials.append(mat_fortart2_iron_015)
me_cube_2238.update()
me_cube_2239 = bpy.data.meshes.new('Cube.2239')
me_cube_2239.from_pydata([(-1.0, -0.06, -0.11), (-1.0, -0.06, 0.11), (-1.0, 0.06, -0.11), (-1.0, 0.06, 0.11), (1.0, -0.06, -0.11), (1.0, -0.06, 0.11), (1.0, 0.06, -0.11), (1.0, 0.06, 0.11)], [], [(0, 1, 3, 2), (2, 3, 7, 6), (6, 7, 5, 4), (4, 5, 1, 0), (2, 6, 4, 0), (7, 3, 1, 5)])
_uv = me_cube_2239.uv_layers.new(name='UVMap')
_uv.uv.foreach_set('vector', [0.375, 0.0, 0.625, 0.0, 0.625, 0.25, 0.375, 0.25, 0.375, 0.25, 0.625, 0.25, 0.625, 0.5, 0.375, 0.5, 0.375, 0.5, 0.625, 0.5, 0.625, 0.75, 0.375, 0.75, 0.375, 0.75, 0.625, 0.75, 0.625, 1.0, 0.375, 1.0, 0.125, 0.5, 0.375, 0.5, 0.375, 0.75, 0.125, 0.75, 0.625, 0.5, 0.875, 0.5, 0.875, 0.75, 0.625, 0.75])
me_cube_2239.materials.append(mat_fortart2_iron_015)
me_cube_2239.update()
me_cube_2240 = bpy.data.meshes.new('Cube.2240')
me_cube_2240.from_pydata([(-0.325, -0.05, -0.32), (-0.325, -0.05, 0.32), (-0.325, 0.05, -0.32), (-0.325, 0.05, 0.32), (0.325, -0.05, -0.32), (0.325, -0.05, 0.32), (0.325, 0.05, -0.32), (0.325, 0.05, 0.32)], [], [(0, 1, 3, 2), (2, 3, 7, 6), (6, 7, 5, 4), (4, 5, 1, 0), (2, 6, 4, 0), (7, 3, 1, 5)])
_uv = me_cube_2240.uv_layers.new(name='UVMap')
_uv.uv.foreach_set('vector', [0.375, 0.0, 0.625, 0.0, 0.625, 0.25, 0.375, 0.25, 0.375, 0.25, 0.625, 0.25, 0.625, 0.5, 0.375, 0.5, 0.375, 0.5, 0.625, 0.5, 0.625, 0.75, 0.375, 0.75, 0.375, 0.75, 0.625, 0.75, 0.625, 1.0, 0.375, 1.0, 0.125, 0.5, 0.375, 0.5, 0.375, 0.75, 0.125, 0.75, 0.625, 0.5, 0.875, 0.5, 0.875, 0.75, 0.625, 0.75])
me_cube_2240.materials.append(mat_fortart2_teal_008)
me_cube_2240.update()
me_cube_2241 = bpy.data.meshes.new('Cube.2241')
me_cube_2241.from_pydata([(-0.0375, -0.0175, -0.2), (-0.0375, -0.0175, 0.2), (-0.0375, 0.0175, -0.2), (-0.0375, 0.0175, 0.2), (0.0375, -0.0175, -0.2), (0.0375, -0.0175, 0.2), (0.0375, 0.0175, -0.2), (0.0375, 0.0175, 0.2)], [], [(0, 1, 3, 2), (2, 3, 7, 6), (6, 7, 5, 4), (4, 5, 1, 0), (2, 6, 4, 0), (7, 3, 1, 5)])
_uv = me_cube_2241.uv_layers.new(name='UVMap')
_uv.uv.foreach_set('vector', [0.375, 0.0, 0.625, 0.0, 0.625, 0.25, 0.375, 0.25, 0.375, 0.25, 0.625, 0.25, 0.625, 0.5, 0.375, 0.5, 0.375, 0.5, 0.625, 0.5, 0.625, 0.75, 0.375, 0.75, 0.375, 0.75, 0.625, 0.75, 0.625, 1.0, 0.375, 1.0, 0.125, 0.5, 0.375, 0.5, 0.375, 0.75, 0.125, 0.75, 0.625, 0.5, 0.875, 0.5, 0.875, 0.75, 0.625, 0.75])
me_cube_2241.materials.append(mat_fortart2_gold_014)
me_cube_2241.update()
me_cube_2242 = bpy.data.meshes.new('Cube.2242')
me_cube_2242.from_pydata([(-0.0375, -0.0175, -0.2), (-0.0375, -0.0175, 0.2), (-0.0375, 0.0175, -0.2), (-0.0375, 0.0175, 0.2), (0.0375, -0.0175, -0.2), (0.0375, -0.0175, 0.2), (0.0375, 0.0175, -0.2), (0.0375, 0.0175, 0.2)], [], [(0, 1, 3, 2), (2, 3, 7, 6), (6, 7, 5, 4), (4, 5, 1, 0), (2, 6, 4, 0), (7, 3, 1, 5)])
_uv = me_cube_2242.uv_layers.new(name='UVMap')
_uv.uv.foreach_set('vector', [0.375, 0.0, 0.625, 0.0, 0.625, 0.25, 0.375, 0.25, 0.375, 0.25, 0.625, 0.25, 0.625, 0.5, 0.375, 0.5, 0.375, 0.5, 0.625, 0.5, 0.625, 0.75, 0.375, 0.75, 0.375, 0.75, 0.625, 0.75, 0.625, 1.0, 0.375, 1.0, 0.125, 0.5, 0.375, 0.5, 0.375, 0.75, 0.125, 0.75, 0.625, 0.5, 0.875, 0.5, 0.875, 0.75, 0.625, 0.75])
me_cube_2242.materials.append(mat_fortart2_gold_014)
me_cube_2242.update()

# ---- objects
ob_upgrade_iron = bpy.data.objects.new('upgrade_iron', None)
ob_armoredbuttress = bpy.data.objects.new('ArmoredButtress', me_cube_2230)
ob_brassedging = bpy.data.objects.new('BrassEdging', me_cube_2231)
ob_stud = bpy.data.objects.new('Stud', me_icosphere_1398)
ob_stud_001 = bpy.data.objects.new('Stud.001', me_icosphere_1399)
ob_stud_002 = bpy.data.objects.new('Stud.002', me_icosphere_1400)
ob_armoredbuttress_001 = bpy.data.objects.new('ArmoredButtress.001', me_cube_2232)
ob_brassedging_001 = bpy.data.objects.new('BrassEdging.001', me_cube_2233)
ob_stud_003 = bpy.data.objects.new('Stud.003', me_icosphere_1401)
ob_stud_004 = bpy.data.objects.new('Stud.004', me_icosphere_1402)
ob_stud_005 = bpy.data.objects.new('Stud.005', me_icosphere_1403)
ob_armoredbuttress_002 = bpy.data.objects.new('ArmoredButtress.002', me_cube_2234)
ob_brassedging_002 = bpy.data.objects.new('BrassEdging.002', me_cube_2235)
ob_stud_006 = bpy.data.objects.new('Stud.006', me_icosphere_1404)
ob_stud_007 = bpy.data.objects.new('Stud.007', me_icosphere_1405)
ob_stud_008 = bpy.data.objects.new('Stud.008', me_icosphere_1406)
ob_armoredbuttress_003 = bpy.data.objects.new('ArmoredButtress.003', me_cube_2236)
ob_brassedging_003 = bpy.data.objects.new('BrassEdging.003', me_cube_2237)
ob_stud_009 = bpy.data.objects.new('Stud.009', me_icosphere_1407)
ob_stud_010 = bpy.data.objects.new('Stud.010', me_icosphere_1408)
ob_stud_011 = bpy.data.objects.new('Stud.011', me_icosphere_1409)
ob_reinforcedbelt = bpy.data.objects.new('ReinforcedBelt', me_cube_2238)
ob_reinforcedbelt_001 = bpy.data.objects.new('ReinforcedBelt.001', me_cube_2239)
ob_tiertwoshield = bpy.data.objects.new('TierTwoShield', me_cube_2240)
ob_rankii = bpy.data.objects.new('RankII', me_cube_2241)
ob_rankii_001 = bpy.data.objects.new('RankII.001', me_cube_2242)

# ---- transforms, parenting, visibility, modifiers, constraints
ob_upgrade_iron.location = (0.0, 0.0, 0.0)
ob_armoredbuttress.parent = ob_upgrade_iron
ob_armoredbuttress.location = (-0.88, -0.78, 0.85)
_m = ob_armoredbuttress.modifiers.new('Hand softened edges', 'BEVEL')
_m.width = 0.025
_m.width_pct = 0.025
_m.segments = 2
_m.angle_limit = 0.6109
ob_brassedging.parent = ob_upgrade_iron
ob_brassedging.location = (-0.88, -0.78, 1.54)
_m = ob_brassedging.modifiers.new('Hand softened edges', 'BEVEL')
_m.width = 0.025
_m.width_pct = 0.025
_m.segments = 2
_m.angle_limit = 0.6109
ob_stud.parent = ob_upgrade_iron
ob_stud.location = (-0.88, -0.93, 0.35)
_m = ob_stud.modifiers.new('Hand softened edges', 'BEVEL')
_m.width = 0.025
_m.width_pct = 0.025
_m.segments = 2
_m.angle_limit = 0.6109
ob_stud_001.parent = ob_upgrade_iron
ob_stud_001.location = (-0.88, -0.93, 0.75)
_m = ob_stud_001.modifiers.new('Hand softened edges', 'BEVEL')
_m.width = 0.025
_m.width_pct = 0.025
_m.segments = 2
_m.angle_limit = 0.6109
ob_stud_002.parent = ob_upgrade_iron
ob_stud_002.location = (-0.88, -0.93, 1.2)
_m = ob_stud_002.modifiers.new('Hand softened edges', 'BEVEL')
_m.width = 0.025
_m.width_pct = 0.025
_m.segments = 2
_m.angle_limit = 0.6109
ob_armoredbuttress_001.parent = ob_upgrade_iron
ob_armoredbuttress_001.location = (-0.88, 0.78, 0.85)
_m = ob_armoredbuttress_001.modifiers.new('Hand softened edges', 'BEVEL')
_m.width = 0.025
_m.width_pct = 0.025
_m.segments = 2
_m.angle_limit = 0.6109
ob_brassedging_001.parent = ob_upgrade_iron
ob_brassedging_001.location = (-0.88, 0.78, 1.54)
_m = ob_brassedging_001.modifiers.new('Hand softened edges', 'BEVEL')
_m.width = 0.025
_m.width_pct = 0.025
_m.segments = 2
_m.angle_limit = 0.6109
ob_stud_003.parent = ob_upgrade_iron
ob_stud_003.location = (-0.88, 0.63, 0.35)
_m = ob_stud_003.modifiers.new('Hand softened edges', 'BEVEL')
_m.width = 0.025
_m.width_pct = 0.025
_m.segments = 2
_m.angle_limit = 0.6109
ob_stud_004.parent = ob_upgrade_iron
ob_stud_004.location = (-0.88, 0.63, 0.75)
_m = ob_stud_004.modifiers.new('Hand softened edges', 'BEVEL')
_m.width = 0.025
_m.width_pct = 0.025
_m.segments = 2
_m.angle_limit = 0.6109
ob_stud_005.parent = ob_upgrade_iron
ob_stud_005.location = (-0.88, 0.63, 1.2)
_m = ob_stud_005.modifiers.new('Hand softened edges', 'BEVEL')
_m.width = 0.025
_m.width_pct = 0.025
_m.segments = 2
_m.angle_limit = 0.6109
ob_armoredbuttress_002.parent = ob_upgrade_iron
ob_armoredbuttress_002.location = (0.88, -0.78, 0.85)
_m = ob_armoredbuttress_002.modifiers.new('Hand softened edges', 'BEVEL')
_m.width = 0.025
_m.width_pct = 0.025
_m.segments = 2
_m.angle_limit = 0.6109
ob_brassedging_002.parent = ob_upgrade_iron
ob_brassedging_002.location = (0.88, -0.78, 1.54)
_m = ob_brassedging_002.modifiers.new('Hand softened edges', 'BEVEL')
_m.width = 0.025
_m.width_pct = 0.025
_m.segments = 2
_m.angle_limit = 0.6109
ob_stud_006.parent = ob_upgrade_iron
ob_stud_006.location = (0.88, -0.93, 0.35)
_m = ob_stud_006.modifiers.new('Hand softened edges', 'BEVEL')
_m.width = 0.025
_m.width_pct = 0.025
_m.segments = 2
_m.angle_limit = 0.6109
ob_stud_007.parent = ob_upgrade_iron
ob_stud_007.location = (0.88, -0.93, 0.75)
_m = ob_stud_007.modifiers.new('Hand softened edges', 'BEVEL')
_m.width = 0.025
_m.width_pct = 0.025
_m.segments = 2
_m.angle_limit = 0.6109
ob_stud_008.parent = ob_upgrade_iron
ob_stud_008.location = (0.88, -0.93, 1.2)
_m = ob_stud_008.modifiers.new('Hand softened edges', 'BEVEL')
_m.width = 0.025
_m.width_pct = 0.025
_m.segments = 2
_m.angle_limit = 0.6109
ob_armoredbuttress_003.parent = ob_upgrade_iron
ob_armoredbuttress_003.location = (0.88, 0.78, 0.85)
_m = ob_armoredbuttress_003.modifiers.new('Hand softened edges', 'BEVEL')
_m.width = 0.025
_m.width_pct = 0.025
_m.segments = 2
_m.angle_limit = 0.6109
ob_brassedging_003.parent = ob_upgrade_iron
ob_brassedging_003.location = (0.88, 0.78, 1.54)
_m = ob_brassedging_003.modifiers.new('Hand softened edges', 'BEVEL')
_m.width = 0.025
_m.width_pct = 0.025
_m.segments = 2
_m.angle_limit = 0.6109
ob_stud_009.parent = ob_upgrade_iron
ob_stud_009.location = (0.88, 0.63, 0.35)
_m = ob_stud_009.modifiers.new('Hand softened edges', 'BEVEL')
_m.width = 0.025
_m.width_pct = 0.025
_m.segments = 2
_m.angle_limit = 0.6109
ob_stud_010.parent = ob_upgrade_iron
ob_stud_010.location = (0.88, 0.63, 0.75)
_m = ob_stud_010.modifiers.new('Hand softened edges', 'BEVEL')
_m.width = 0.025
_m.width_pct = 0.025
_m.segments = 2
_m.angle_limit = 0.6109
ob_stud_011.parent = ob_upgrade_iron
ob_stud_011.location = (0.88, 0.63, 1.2)
_m = ob_stud_011.modifiers.new('Hand softened edges', 'BEVEL')
_m.width = 0.025
_m.width_pct = 0.025
_m.segments = 2
_m.angle_limit = 0.6109
ob_reinforcedbelt.parent = ob_upgrade_iron
ob_reinforcedbelt.location = (0.0, -0.8, 0.48)
_m = ob_reinforcedbelt.modifiers.new('Hand softened edges', 'BEVEL')
_m.width = 0.025
_m.width_pct = 0.025
_m.segments = 2
_m.angle_limit = 0.6109
ob_reinforcedbelt_001.parent = ob_upgrade_iron
ob_reinforcedbelt_001.location = (0.0, 0.8, 0.48)
_m = ob_reinforcedbelt_001.modifiers.new('Hand softened edges', 'BEVEL')
_m.width = 0.025
_m.width_pct = 0.025
_m.segments = 2
_m.angle_limit = 0.6109
ob_tiertwoshield.parent = ob_upgrade_iron
ob_tiertwoshield.location = (0.0, 0.9, 1.2)
_m = ob_tiertwoshield.modifiers.new('Hand softened edges', 'BEVEL')
_m.width = 0.025
_m.width_pct = 0.025
_m.segments = 2
_m.angle_limit = 0.6109
ob_rankii.parent = ob_upgrade_iron
ob_rankii.location = (-0.12, 0.97, 1.22)
_m = ob_rankii.modifiers.new('Hand softened edges', 'BEVEL')
_m.width = 0.025
_m.width_pct = 0.025
_m.segments = 2
_m.angle_limit = 0.6109
ob_rankii_001.parent = ob_upgrade_iron
ob_rankii_001.location = (0.12, 0.97, 1.22)
_m = ob_rankii_001.modifiers.new('Hand softened edges', 'BEVEL')
_m.width = 0.025
_m.width_pct = 0.025
_m.segments = 2
_m.angle_limit = 0.6109

# ---- collection membership
scene.collection.objects.link(ob_upgrade_iron)
scene.collection.objects.link(ob_armoredbuttress)
scene.collection.objects.link(ob_brassedging)
scene.collection.objects.link(ob_stud)
scene.collection.objects.link(ob_stud_001)
scene.collection.objects.link(ob_stud_002)
scene.collection.objects.link(ob_armoredbuttress_001)
scene.collection.objects.link(ob_brassedging_001)
scene.collection.objects.link(ob_stud_003)
scene.collection.objects.link(ob_stud_004)
scene.collection.objects.link(ob_stud_005)
scene.collection.objects.link(ob_armoredbuttress_002)
scene.collection.objects.link(ob_brassedging_002)
scene.collection.objects.link(ob_stud_006)
scene.collection.objects.link(ob_stud_007)
scene.collection.objects.link(ob_stud_008)
scene.collection.objects.link(ob_armoredbuttress_003)
scene.collection.objects.link(ob_brassedging_003)
scene.collection.objects.link(ob_stud_009)
scene.collection.objects.link(ob_stud_010)
scene.collection.objects.link(ob_stud_011)
scene.collection.objects.link(ob_reinforcedbelt)
scene.collection.objects.link(ob_reinforcedbelt_001)
scene.collection.objects.link(ob_tiertwoshield)
scene.collection.objects.link(ob_rankii)
scene.collection.objects.link(ob_rankii_001)

# ---- scene / render settings (as saved in the file)
scene.frame_start = 1; scene.frame_end = 25; scene.frame_set(1)
scene.render.engine = 'BLENDER_EEVEE_NEXT'
scene.render.image_settings.exr_codec = 'NONE'
scene.render.fps = 30
scene.render.use_bake_clear = False
scene.render.bake_margin = 0
scene.render.bake_bias = 0.0
scene.render.bake_samples = 0
scene.render.simplify_subdivision_render = 0
scene.render.simplify_child_particles_render = 0.0
scene.render.compositor_device = 'GPU'
scene.eevee.use_volume_custom_range = False
scene.eevee.gtao_distance = 0.0
scene.eevee.use_fast_gi = False
scene.eevee.fast_gi_thickness_near = 0.1
scene.eevee.fast_gi_thickness_far = 0.0
scene.eevee.ray_tracing_options.screen_trace_thickness = 0.1
bpy.context.view_layer.update()

# ---- added for rendering (the .blend has no active camera and no usable light): camera, sun + grey world if the file has none
cam_auto = bpy.data.cameras.new('AutoCamera')
cam_auto.lens = 50.0
cam_auto.sensor_width = 36.0
cam_auto.clip_end = 1000.0
ob_auto_camera = bpy.data.objects.new('AutoCamera', cam_auto)
scene.collection.objects.link(ob_auto_camera)
ob_auto_camera.location = (3.06916, -3.67387, 3.30533)
ob_auto_camera.rotation_euler = (1.09748, -7.21219e-08, 0.694738)
scene.camera = ob_auto_camera
light_auto_sun = bpy.data.lights.new('AutoSun', 'SUN')
light_auto_sun.energy = 3.0
light_auto_sun.angle = 0.0523599
ob_auto_sun = bpy.data.objects.new('AutoSun', light_auto_sun)
scene.collection.objects.link(ob_auto_sun)
ob_auto_sun.rotation_euler = (0.872665, 0.174533, 0.523599)
if scene.world is None:
    world_auto = bpy.data.worlds.new('AutoWorld')
    world_auto.color = (0.3, 0.3, 0.3)
    scene.world = world_auto
bpy.context.view_layer.update()
